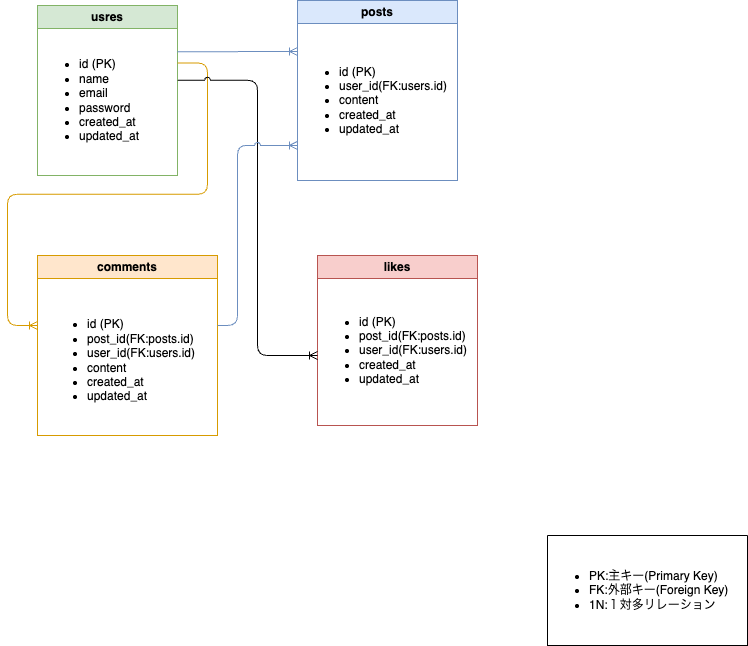

The diagram above was exported from draw.io. Its source (the exported page's mxGraphModel, read from the mxfile embedded in the PNG):
<mxGraphModel dx="734" dy="688" grid="1" gridSize="10" guides="1" tooltips="1" connect="1" arrows="1" fold="1" page="1" pageScale="1" pageWidth="1169" pageHeight="1654" background="#FFFFFF" math="0" shadow="0">
  <root>
    <mxCell id="0" />
    <mxCell id="1" parent="0" />
    <mxCell id="24" value="usres" style="swimlane;whiteSpace=wrap;html=1;fillColor=#d5e8d4;strokeColor=#82b366;" parent="1" vertex="1">
      <mxGeometry x="40" y="70" width="140" height="170" as="geometry" />
    </mxCell>
    <mxCell id="29" value="posts" style="swimlane;whiteSpace=wrap;html=1;fillColor=#dae8fc;strokeColor=#6c8ebf;" parent="1" vertex="1">
      <mxGeometry x="300" y="65" width="160" height="180" as="geometry" />
    </mxCell>
    <mxCell id="31" value="&lt;ul&gt;&lt;li&gt;id (PK)&lt;/li&gt;&lt;li&gt;user_id(FK:users.id)&lt;/li&gt;&lt;li&gt;content&lt;/li&gt;&lt;li&gt;created_at&lt;/li&gt;&lt;li&gt;updated_at&lt;/li&gt;&lt;/ul&gt;" style="text;strokeColor=none;fillColor=none;html=1;whiteSpace=wrap;verticalAlign=middle;overflow=hidden;" parent="29" vertex="1">
      <mxGeometry y="30" width="155" height="140" as="geometry" />
    </mxCell>
    <mxCell id="32" value="comments" style="swimlane;whiteSpace=wrap;html=1;fillColor=#ffe6cc;strokeColor=#d79b00;" parent="1" vertex="1">
      <mxGeometry x="40" y="320" width="180" height="180" as="geometry" />
    </mxCell>
    <mxCell id="33" value="&lt;ul&gt;&lt;li&gt;id (PK)&lt;/li&gt;&lt;li&gt;post_id(FK:posts.id)&lt;/li&gt;&lt;li&gt;user_id(FK:users.id)&lt;/li&gt;&lt;li&gt;content&lt;/li&gt;&lt;li&gt;created_at&lt;/li&gt;&lt;li&gt;updated_at&lt;/li&gt;&lt;/ul&gt;" style="text;strokeColor=none;fillColor=none;html=1;whiteSpace=wrap;verticalAlign=middle;overflow=hidden;" parent="32" vertex="1">
      <mxGeometry x="7.5" y="30" width="165" height="150" as="geometry" />
    </mxCell>
    <mxCell id="34" value="likes" style="swimlane;whiteSpace=wrap;html=1;fillColor=#f8cecc;strokeColor=#b85450;" parent="1" vertex="1">
      <mxGeometry x="320" y="320" width="160" height="170" as="geometry" />
    </mxCell>
    <mxCell id="35" value="&lt;ul&gt;&lt;li&gt;id (PK)&lt;/li&gt;&lt;li&gt;post_id(FK:posts.id)&lt;/li&gt;&lt;li&gt;user_id(FK:users.id)&lt;/li&gt;&lt;li&gt;created_at&lt;/li&gt;&lt;li&gt;updated_at&lt;/li&gt;&lt;/ul&gt;" style="text;strokeColor=none;fillColor=none;html=1;whiteSpace=wrap;verticalAlign=middle;overflow=hidden;" parent="34" vertex="1">
      <mxGeometry y="20" width="160" height="150" as="geometry" />
    </mxCell>
    <mxCell id="47" value="" style="edgeStyle=entityRelationEdgeStyle;fontSize=12;html=1;endArrow=ERoneToMany;exitX=0.999;exitY=0.175;exitDx=0;exitDy=0;exitPerimeter=0;fillColor=#dae8fc;strokeColor=#6c8ebf;" parent="1" source="27" edge="1">
      <mxGeometry width="100" height="100" relative="1" as="geometry">
        <mxPoint x="220" y="270" as="sourcePoint" />
        <mxPoint x="300" y="116" as="targetPoint" />
      </mxGeometry>
    </mxCell>
    <mxCell id="27" value="&lt;ul&gt;&lt;li&gt;id (PK)&lt;/li&gt;&lt;li&gt;name&lt;/li&gt;&lt;li&gt;email&lt;/li&gt;&lt;li&gt;password&lt;/li&gt;&lt;li&gt;created_at&lt;/li&gt;&lt;li&gt;updated_at&lt;/li&gt;&lt;/ul&gt;" style="text;strokeColor=none;fillColor=none;html=1;whiteSpace=wrap;verticalAlign=middle;overflow=hidden;" parent="1" vertex="1">
      <mxGeometry x="40" y="90" width="140" height="150" as="geometry" />
    </mxCell>
    <mxCell id="48" value="" style="edgeStyle=entityRelationEdgeStyle;fontSize=12;html=1;endArrow=ERoneToMany;exitX=1;exitY=0.25;exitDx=0;exitDy=0;fillColor=#ffe6cc;strokeColor=#d79b00;" parent="1" source="27" edge="1">
      <mxGeometry width="100" height="100" relative="1" as="geometry">
        <mxPoint x="130" y="270" as="sourcePoint" />
        <mxPoint x="40" y="390" as="targetPoint" />
      </mxGeometry>
    </mxCell>
    <mxCell id="50" value="" style="edgeStyle=orthogonalEdgeStyle;fontSize=12;html=1;endArrow=ERoneToMany;entryDx=0;entryDy=0;entryPerimeter=0;exitX=1.002;exitY=0.365;exitDx=0;exitDy=0;exitPerimeter=0;fillColor=#f8cecc;strokeColor=default;jumpStyle=arc;" parent="1" source="27" target="35" edge="1">
      <mxGeometry width="100" height="100" relative="1" as="geometry">
        <mxPoint x="251" y="376.74" as="sourcePoint" />
        <mxPoint x="179.48000000000013" y="182.73999999999995" as="targetPoint" />
        <Array as="points">
          <mxPoint x="260" y="145" />
          <mxPoint x="260" y="420" />
        </Array>
      </mxGeometry>
    </mxCell>
    <mxCell id="51" value="" style="edgeStyle=orthogonalEdgeStyle;fontSize=12;html=1;endArrow=ERoneToMany;entryX=0;entryY=0.821;entryDx=0;entryDy=0;entryPerimeter=0;jumpStyle=arc;fillColor=#dae8fc;strokeColor=#6c8ebf;" parent="1" target="31" edge="1">
      <mxGeometry width="100" height="100" relative="1" as="geometry">
        <mxPoint x="220" y="390" as="sourcePoint" />
        <mxPoint x="280" y="190" as="targetPoint" />
        <Array as="points">
          <mxPoint x="240" y="390" />
          <mxPoint x="240" y="210" />
        </Array>
      </mxGeometry>
    </mxCell>
    <mxCell id="52" value="" style="swimlane;startSize=0;" parent="1" vertex="1">
      <mxGeometry x="550" y="600" width="200" height="110" as="geometry" />
    </mxCell>
    <mxCell id="56" value="&lt;ul&gt;&lt;li&gt;PK:主キー(Primary Key)&lt;/li&gt;&lt;li&gt;FK:外部キー(Foreign Key)&lt;/li&gt;&lt;li&gt;1N:１対多リレーション&lt;/li&gt;&lt;/ul&gt;" style="text;strokeColor=none;fillColor=none;html=1;whiteSpace=wrap;verticalAlign=middle;overflow=hidden;" parent="52" vertex="1">
      <mxGeometry width="200" height="110" as="geometry" />
    </mxCell>
  </root>
</mxGraphModel>